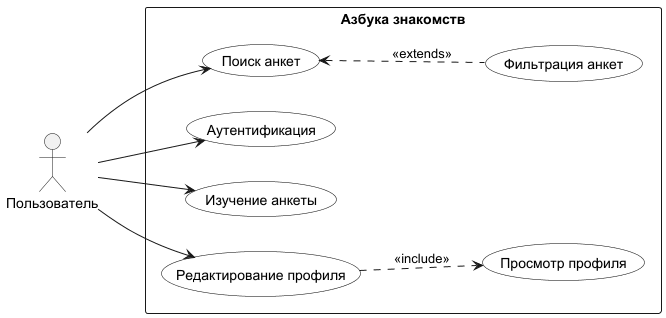

The diagram above was rendered by PlantUML. Its source (embedded in the PNG):
@startuml
left to right direction
skinparam packageStyle rectangle
skinparam usecase {
  BackgroundColor #F8F8F8
  BorderColor Black
}

actor "Пользователь" as User

rectangle "Азбука знакомств" {
    useCase "Аутентификация" as UC1
    useCase "Изучение анкеты" as UC2
    useCase "Редактирование профиля" as UC3
    useCase "Просмотр профиля" as UC4
    useCase "Поиск анкет" as UC5_1
    useCase "Фильтрация анкет" as UC5_2
}

User --> UC1
User --> UC2
User --> UC3
User -> UC5_1

UC3 ..> UC4 : <<include>>
UC5_1 <.. UC5_2 : <<extends>>
@enduml